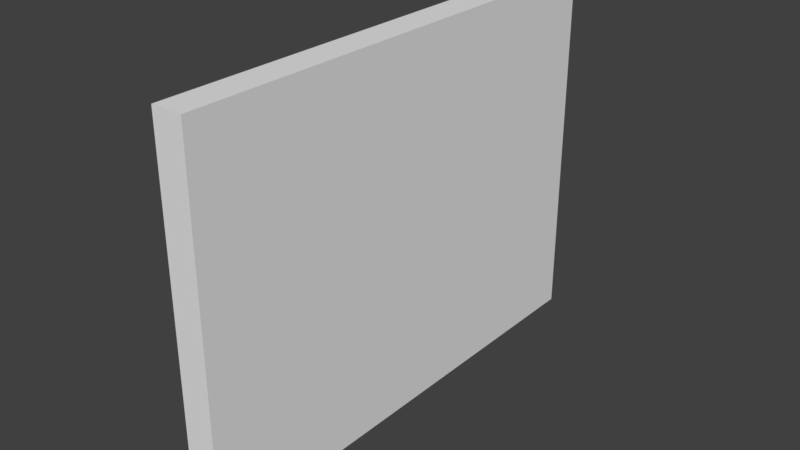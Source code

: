 # Source: SM_Wall_Flat_3x4x0_25.blend  (saved by Blender 2.79.0; exported with 4.5.12 LTS)
import bpy
from mathutils import Matrix  # noqa: F401  (used for matrix-valued properties, if any)

bpy.ops.wm.read_factory_settings(use_empty=True)
scene = bpy.context.scene
scene.name = 'Scene'

# ---- collections
col_collection_1 = bpy.data.collections.new('Collection 1'); scene.collection.children.link(col_collection_1)

# ---- world
world_world = bpy.data.worlds.new('World'); scene.world = world_world
world_world.color = (0.05088, 0.05088, 0.05088)
world_world.use_sun_shadow = False
world_world.sun_shadow_jitter_overblur = 0.0
world_world.cycles.sampling_method = 'MANUAL'

# ---- meshes
me_sm_wall_flat_3x4x0_25 = bpy.data.meshes.new('SM_Wall_Flat_3x4x0,25')
me_sm_wall_flat_3x4x0_25.from_pydata([(0.0, 0.0, 0.0), (0.0, 4.0, 0.0), (3.0, 4.0, 0.0), (3.0, 0.0, 0.0), (0.0, 0.0, 0.25), (0.0, 4.0, 0.25), (3.0, 4.0, 0.25), (3.0, 0.0, 0.25)], [], [(0, 1, 2, 3), (4, 7, 6, 5), (0, 3, 7, 4), (3, 2, 6, 7), (1, 0, 4, 5), (2, 1, 5, 6)])
me_sm_wall_flat_3x4x0_25.use_remesh_preserve_volume = False
me_sm_wall_flat_3x4x0_25.use_remesh_preserve_attributes = False
me_sm_wall_flat_3x4x0_25.use_mirror_vertex_groups = False
me_sm_wall_flat_3x4x0_25.update()

# ---- objects
ob_sm_wall_flat_3x4x0_25 = bpy.data.objects.new('SM_Wall_Flat_3x4x0,25', me_sm_wall_flat_3x4x0_25)

# ---- transforms, parenting, visibility, modifiers, constraints
ob_sm_wall_flat_3x4x0_25.location = (0.0, 0.0, 0.0)
ob_sm_wall_flat_3x4x0_25.rotation_euler = (-0.0, -1.571, 0.0)
ob_sm_wall_flat_3x4x0_25.lineart.crease_threshold = 0.0

# ---- collection membership
col_collection_1.objects.link(ob_sm_wall_flat_3x4x0_25)

# ---- scene / render settings (as saved in the file)
scene.frame_start = 1; scene.frame_end = 250; scene.frame_set(1)
scene.render.engine = 'BLENDER_EEVEE_NEXT'
scene.render.resolution_percentage = 50
scene.render.dither_intensity = 0.0
scene.cycles.use_denoising = False
scene.cycles.samples = 128
scene.cycles.sampling_pattern = 'TABULATED_SOBOL'
scene.cycles.use_adaptive_sampling = False
scene.cycles.use_light_tree = False
scene.cycles.blur_glossy = 0.0
scene.cycles.sample_clamp_indirect = 0.0
scene.view_settings.view_transform = 'Standard'
bpy.context.view_layer.update()

# ---- added for rendering (the .blend has no active camera and no usable light): camera, sun
cam_auto = bpy.data.cameras.new('AutoCamera')
cam_auto.lens = 50.0
cam_auto.sensor_width = 36.0
cam_auto.clip_end = 1000.0
ob_auto_camera = bpy.data.objects.new('AutoCamera', cam_auto)
scene.collection.objects.link(ob_auto_camera)
ob_auto_camera.location = (4.5069, -3.55828, 5.20552)
ob_auto_camera.rotation_euler = (1.09748, -7.21219e-08, 0.694738)
scene.camera = ob_auto_camera
light_auto_sun = bpy.data.lights.new('AutoSun', 'SUN')
light_auto_sun.energy = 3.0
light_auto_sun.angle = 0.0523599
ob_auto_sun = bpy.data.objects.new('AutoSun', light_auto_sun)
scene.collection.objects.link(ob_auto_sun)
ob_auto_sun.rotation_euler = (0.872665, 0.174533, 0.523599)
bpy.context.view_layer.update()
